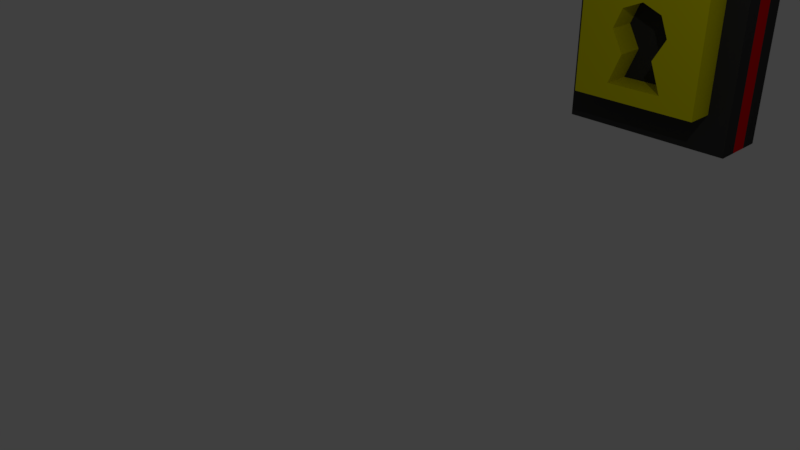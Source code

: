 # Source: Locked_Door.blend  (saved by Blender 2.79.0; exported with 4.5.12 LTS)
import bpy
from mathutils import Matrix  # noqa: F401  (used for matrix-valued properties, if any)

bpy.ops.wm.read_factory_settings(use_empty=True)
scene = bpy.context.scene
scene.name = 'Scene'

# ---- collections
col_collection_1 = bpy.data.collections.new('Collection 1'); scene.collection.children.link(col_collection_1)

# ---- materials (node trees are filled in below, after node groups)
mat_black = bpy.data.materials.new('Black')
mat_black.alpha_threshold = 0.0
mat_black.use_transparent_shadow = False
mat_black.diffuse_color = (0.04203, 0.04203, 0.04203, 1.0)
mat_black.roughness = 0.5
mat_red = bpy.data.materials.new('Red')
mat_red.alpha_threshold = 0.0
mat_red.use_transparent_shadow = False
mat_red.diffuse_color = (0.8, 0.0008343, 0.004591, 1.0)
mat_red.roughness = 0.5
mat_yellow = bpy.data.materials.new('Yellow')
mat_yellow.alpha_threshold = 0.0
mat_yellow.use_transparent_shadow = False
mat_yellow.diffuse_color = (0.8, 0.746, 0.0, 1.0)
mat_yellow.roughness = 0.5

# ---- material node trees

# ---- world
world_world = bpy.data.worlds.new('World'); scene.world = world_world
world_world.color = (0.05088, 0.05088, 0.05088)
world_world.use_sun_shadow = False
world_world.sun_shadow_jitter_overblur = 0.0
world_world.cycles.sampling_method = 'MANUAL'

# ---- cameras
cam_camera = bpy.data.cameras.new('Camera')
cam_camera.clip_end = 100.0
cam_camera.lens = 35.0
cam_camera.sensor_width = 32.0
cam_camera.sensor_height = 18.0
cam_camera.ortho_scale = 7.314
cam_camera.dof.focus_distance = 0.0
cam_camera.dof.aperture_fstop = 128.0

# ---- lights
light_lamp = bpy.data.lights.new('Lamp', 'POINT')
light_lamp.transmission_factor = 0.0
light_lamp.cutoff_distance = 30.0
light_lamp.energy = 100.0
light_lamp.shadow_buffer_clip_start = 1.001
light_lamp.shadow_soft_size = 0.1
light_lamp.shadow_maximum_resolution = 0.006
light_lamp.use_absolute_resolution = True

# ---- meshes
me_cube = bpy.data.meshes.new('Cube')
me_cube.from_pydata([(1.5, 0.5, 0.0), (1.5, -0.5, 0.0), (-1.5, -0.5, 0.0), (-1.5, 0.5, 0.0), (1.5, 0.5, 5.0), (1.5, -0.5, 5.0), (-1.5, -0.5, 5.0), (-1.5, 0.5, 5.0), (1.5, 0.1667, 0.0), (1.5, -0.1667, 0.0), (-1.5, -0.1667, 0.0), (-1.5, 0.1667, 0.0), (1.5, 0.1667, 5.0), (1.5, -0.1667, 5.0), (-1.5, -0.1667, 5.0), (-1.5, 0.1667, 5.0)], [], [(9, 1, 2, 10), (13, 14, 6, 5), (9, 13, 5, 1), (1, 5, 6, 2), (11, 15, 7, 3), (4, 0, 3, 7), (2, 6, 14, 10), (10, 14, 15, 11), (0, 4, 12, 8), (8, 12, 13, 9), (4, 7, 15, 12), (12, 15, 14, 13), (0, 8, 11, 3), (8, 9, 10, 11)])
me_cube.polygons.foreach_set('material_index', [0, 0, 0, 0, 0, 0, 0, 1, 0, 1, 0, 1, 0, 1])
me_cube.materials.append(mat_black)
me_cube.materials.append(mat_red)
me_cube.use_remesh_preserve_volume = False
me_cube.use_remesh_preserve_attributes = False
me_cube.use_mirror_vertex_groups = False
me_cube.update()
me_cylinder_001 = bpy.data.meshes.new('Cylinder.001')
me_cylinder_001.from_pydata([(-0.6923, 0.825, -0.3424), (-0.6923, 0.825, 0.4432), (-0.4747, 0.5834, -0.3424), (-0.4815, 0.5834, 0.3952), (-0.3846, -3.606e-08, -0.3424), (-0.3942, -8.56e-09, 0.3753), (-0.4747, -0.5834, -0.3424), (-0.4815, -0.5834, 0.3952), (-0.6923, -0.825, -0.3424), (-0.6923, -0.825, 0.4432), (-0.9099, -0.5834, -0.3424), (-0.9031, -0.5834, 0.4913), (-1.0, 9.838e-09, -0.3424), (-0.9904, -1.766e-08, 0.5112), (-0.9099, 0.5834, -0.3424), (-0.9031, 0.5834, 0.4913), (-0.5294, 0.825, 0.7433), (-0.3677, 0.5834, 0.6136), (-0.3007, -8.343e-08, 0.5599), (-0.3677, -0.5834, 0.6136), (-0.5294, -0.825, 0.7433), (-0.691, -0.5834, 0.8729), (-0.758, -1.86e-07, 0.9266), (-0.691, 0.5834, 0.8729), (-0.291, 0.825, 0.9093), (-0.1924, 0.5834, 0.7367), (-0.1516, -1.261e-07, 0.6652), (-0.1924, -0.5834, 0.7367), (-0.291, -0.825, 0.9093), (-0.3896, -0.5834, 1.082), (-0.4304, -2.78e-07, 1.154), (-0.3896, 0.5834, 1.082), (0.6923, 0.825, -0.3424), (0.6923, 0.825, 0.4432), (0.4747, 0.5834, -0.3424), (0.4815, 0.5834, 0.3952), (0.3846, -3.606e-08, -0.3424), (0.3942, -8.56e-09, 0.3753), (0.4747, -0.5834, -0.3424), (0.4815, -0.5834, 0.3952), (0.6923, -0.825, -0.3424), (0.6923, -0.825, 0.4432), (0.9099, -0.5834, -0.3424), (0.9031, -0.5834, 0.4913), (1.0, 9.838e-09, -0.3424), (0.9904, -1.766e-08, 0.5112), (0.9099, 0.5834, -0.3424), (0.9031, 0.5834, 0.4913), (0.5294, 0.825, 0.7433), (0.3677, 0.5834, 0.6136), (0.3007, -8.343e-08, 0.5599), (0.3677, -0.5834, 0.6136), (0.5294, -0.825, 0.7433), (0.691, -0.5834, 0.8729), (0.758, -1.86e-07, 0.9266), (0.691, 0.5834, 0.8729), (0.291, 0.825, 0.9093), (0.1924, 0.5834, 0.7367), (0.1516, -1.261e-07, 0.6652), (0.1924, -0.5834, 0.7367), (0.291, -0.825, 0.9093), (0.3896, -0.5834, 1.082), (0.4304, -2.78e-07, 1.154), (0.3896, 0.5834, 1.082), (0.0, 0.825, 0.984), (0.0, 0.5834, 0.7905), (0.0, -1.551e-07, 0.7103), (0.0, -0.5834, 0.7905), (0.0, -0.825, 0.984), (0.0, -0.5834, 1.177), (0.0, -3.309e-07, 1.258), (0.0, 0.5834, 1.177)], [], [(0, 1, 3, 2), (2, 3, 5, 4), (4, 5, 7, 6), (6, 7, 9, 8), (8, 9, 11, 10), (10, 11, 13, 12), (1, 15, 23, 16), (12, 13, 15, 14), (14, 15, 1, 0), (0, 2, 4, 6, 8, 10, 12, 14), (23, 22, 30, 31), (3, 1, 16, 17), (7, 5, 18, 19), (13, 11, 21, 22), (9, 7, 19, 20), (15, 13, 22, 23), (5, 3, 17, 18), (11, 9, 20, 21), (30, 29, 69, 70), (21, 20, 28, 29), (19, 18, 26, 27), (17, 16, 24, 25), (16, 23, 31, 24), (22, 21, 29, 30), (20, 19, 27, 28), (18, 17, 25, 26), (28, 27, 67, 68), (26, 25, 65, 66), (31, 30, 70, 71), (29, 28, 68, 69), (27, 26, 66, 67), (25, 24, 64, 65), (24, 31, 71, 64), (32, 34, 35, 33), (34, 36, 37, 35), (36, 38, 39, 37), (38, 40, 41, 39), (40, 42, 43, 41), (42, 44, 45, 43), (33, 48, 55, 47), (44, 46, 47, 45), (46, 32, 33, 47), (32, 46, 44, 42, 40, 38, 36, 34), (55, 63, 62, 54), (35, 49, 48, 33), (39, 51, 50, 37), (45, 54, 53, 43), (41, 52, 51, 39), (47, 55, 54, 45), (37, 50, 49, 35), (43, 53, 52, 41), (62, 70, 69, 61), (53, 61, 60, 52), (51, 59, 58, 50), (49, 57, 56, 48), (48, 56, 63, 55), (54, 62, 61, 53), (52, 60, 59, 51), (50, 58, 57, 49), (65, 66, 67, 68, 69, 70, 71, 64), (60, 68, 67, 59), (58, 66, 65, 57), (63, 71, 70, 62), (61, 69, 68, 60), (59, 67, 66, 58), (57, 65, 64, 56), (56, 64, 71, 63)])
me_cylinder_001.materials.append(mat_yellow)
me_cylinder_001.use_remesh_preserve_volume = False
me_cylinder_001.use_remesh_preserve_attributes = False
me_cylinder_001.use_mirror_vertex_groups = False
me_cylinder_001.update()
me_cube_001 = bpy.data.meshes.new('Cube.001')
me_cube_001.from_pydata([(-1.125, -1.0, -1.0), (-1.125, -1.0, 1.0), (-1.125, 1.0, 1.0), (-1.125, 1.0, -1.0), (0.0, 1.0, -1.0), (0.0, -1.0, -1.0), (0.0, -1.0, -0.7196), (-0.4922, -1.0, -0.7196), (-0.2803, -1.0, -0.1921), (-0.5, -1.0, 0.2), (-0.3536, -1.0, 0.5536), (0.0, -1.0, 0.7), (0.0, -1.0, 1.0), (0.0, 1.0, 1.0), (0.0, 1.0, 0.7), (-0.3536, 1.0, 0.5536), (-0.5, 1.0, 0.2), (-0.2803, 1.0, -0.1921), (-0.4922, 1.0, -0.7196), (0.0, 1.0, -0.7196), (1.125, 1.0, -1.0), (1.125, -1.0, -1.0), (1.125, -1.0, 1.0), (0.3536, -1.0, 0.5536), (0.5, -1.0, 0.2), (0.2803, -1.0, -0.1921), (0.4922, -1.0, -0.7196), (1.125, 1.0, 1.0), (0.4922, 1.0, -0.7196), (0.2803, 1.0, -0.1921), (0.5, 1.0, 0.2), (0.3536, 1.0, 0.5536)], [], [(0, 1, 2, 3), (3, 4, 5, 0), (5, 6, 7, 8, 9, 10, 11, 12, 1, 0), (13, 2, 1, 12), (3, 2, 13, 14, 15, 16, 17, 18, 19, 4), (20, 21, 5, 4), (5, 21, 22, 12, 11, 23, 24, 25, 26, 6), (13, 12, 22, 27), (20, 4, 19, 28, 29, 30, 31, 14, 13, 27), (21, 20, 27, 22), (16, 15, 10, 9), (17, 16, 9, 8), (15, 14, 11, 10), (18, 17, 8, 7), (14, 31, 23, 11), (19, 18, 7, 6), (31, 30, 24, 23), (28, 19, 6, 26), (30, 29, 25, 24), (29, 28, 26, 25)])
me_cube_001.materials.append(mat_yellow)
me_cube_001.use_remesh_preserve_volume = False
me_cube_001.use_remesh_preserve_attributes = False
me_cube_001.use_mirror_vertex_groups = False
me_cube_001.update()

# ---- objects
ob_door = bpy.data.objects.new('Door', me_cube)
ob_top = bpy.data.objects.new('Top', me_cylinder_001)
ob_lock = bpy.data.objects.new('Lock', me_cube_001)
ob_lamp = bpy.data.objects.new('Lamp', light_lamp)
ob_camera = bpy.data.objects.new('Camera', cam_camera)

# ---- transforms, parenting, visibility, modifiers, constraints
ob_door.location = (-6.745e-10, 6.8, 0.0)
ob_door.lock_rotations_4d = False
ob_door.empty_display_type = 'ARROWS'
ob_door.lineart.crease_threshold = 0.0
ob_top.parent = ob_door
ob_top.location = (0.0, 0.0, 2.923)
ob_top.lineart.crease_threshold = 0.0
ob_lock.parent = ob_door
ob_lock.location = (0.0, 0.0, 1.646)
ob_lock.lineart.crease_threshold = 0.0
ob_lamp.location = (4.076, 1.005, 5.904)
ob_lamp.rotation_euler = (0.6503, 0.05522, 1.866)
ob_lamp.lock_rotations_4d = False
ob_lamp.empty_display_type = 'ARROWS'
ob_lamp.color = (0.0, 0.0, 0.0, 0.0)
ob_lamp.lineart.crease_threshold = 0.0
ob_camera.location = (7.481, -6.508, 5.344)
ob_camera.rotation_euler = (1.109, 0.0, 0.8149)
ob_camera.lock_rotations_4d = False
ob_camera.empty_display_type = 'ARROWS'
ob_camera.color = (0.0, 0.0, 0.0, 0.0)
ob_camera.display_type = 'WIRE'
ob_camera.lineart.crease_threshold = 0.0

# ---- collection membership
col_collection_1.objects.link(ob_door)
col_collection_1.objects.link(ob_top)
col_collection_1.objects.link(ob_lock)
col_collection_1.objects.link(ob_lamp)
col_collection_1.objects.link(ob_camera)

# ---- scene / render settings (as saved in the file)
scene.camera = ob_camera
scene.frame_start = 1; scene.frame_end = 41; scene.frame_set(30)
scene.render.engine = 'BLENDER_EEVEE_NEXT'
scene.render.resolution_percentage = 50
scene.render.dither_intensity = 0.0
scene.cycles.use_denoising = False
scene.cycles.samples = 128
scene.cycles.sampling_pattern = 'TABULATED_SOBOL'
scene.cycles.use_adaptive_sampling = False
scene.cycles.use_light_tree = False
scene.cycles.blur_glossy = 0.0
scene.cycles.sample_clamp_indirect = 0.0
scene.view_settings.view_transform = 'Standard'
bpy.context.view_layer.update()
